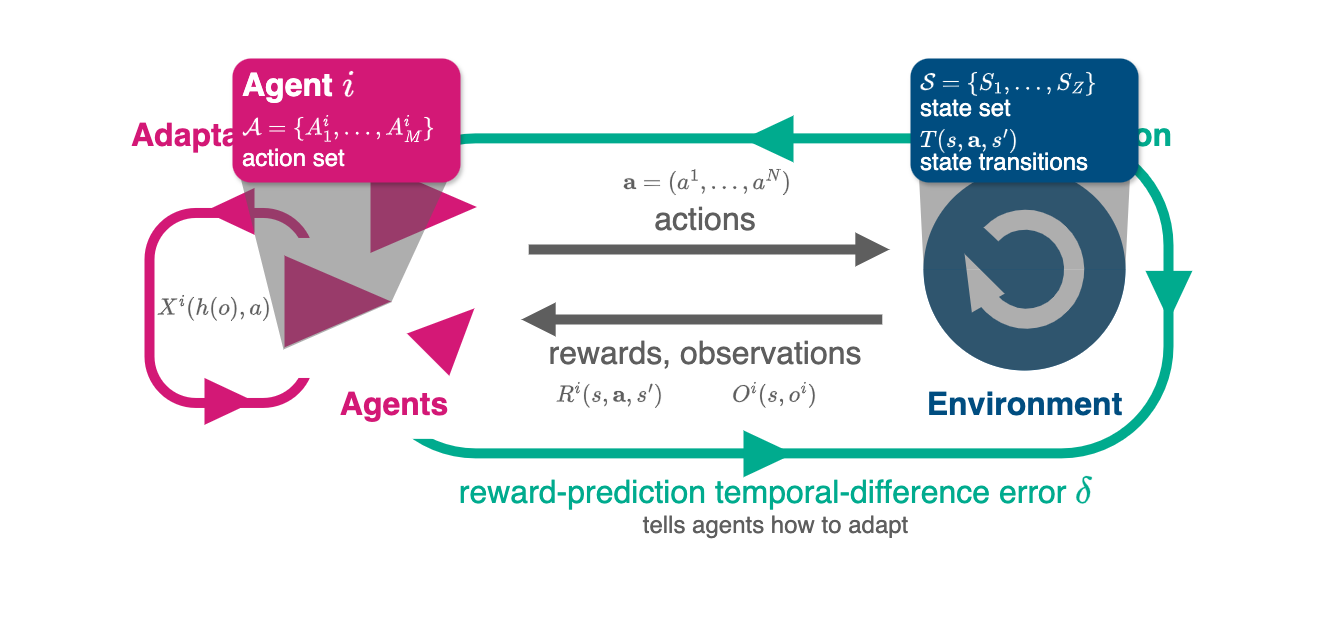

The diagram above was exported from draw.io. Its source (the exported page's mxGraphModel, read from the mxfile embedded in the PNG):
<mxGraphModel dx="2029" dy="1284" grid="1" gridSize="10" guides="1" tooltips="1" connect="1" arrows="1" fold="1" page="1" pageScale="1" pageWidth="1600" pageHeight="900" math="1" shadow="0">
  <root>
    <mxCell id="0" />
    <mxCell id="1" parent="0" />
    <mxCell id="hejx7R-2fpReKuI8PLzO-1" value="" style="rounded=1;whiteSpace=wrap;html=1;fillColor=default;gradientColor=none;strokeColor=none;" vertex="1" parent="1">
      <mxGeometry x="140" y="84.5" width="1320" height="640" as="geometry" />
    </mxCell>
    <mxCell id="wXrhBi7inwAlzk17Ovo8-14" value="" style="group" parent="1" connectable="0" vertex="1">
      <mxGeometry x="499" y="200" width="832.8775" height="361.7449999999999" as="geometry" />
    </mxCell>
    <mxCell id="wXrhBi7inwAlzk17Ovo8-8" value="" style="rounded=1;whiteSpace=wrap;html=1;fillColor=none;strokeColor=#00ab8e;strokeWidth=10;perimeterSpacing=0;glass=0;shadow=0;arcSize=34;" parent="wXrhBi7inwAlzk17Ovo8-14" vertex="1">
      <mxGeometry x="9" y="22.870000000000005" width="800" height="315" as="geometry" />
    </mxCell>
    <mxCell id="wXrhBi7inwAlzk17Ovo8-9" value="" style="rounded=0;whiteSpace=wrap;html=1;strokeColor=none;" parent="wXrhBi7inwAlzk17Ovo8-14" vertex="1">
      <mxGeometry y="37.36999999999989" width="80" height="286" as="geometry" />
    </mxCell>
    <mxCell id="wXrhBi7inwAlzk17Ovo8-11" value="" style="triangle;whiteSpace=wrap;html=1;flipH=1;strokeColor=none;fillColor=#00AB8E;" parent="wXrhBi7inwAlzk17Ovo8-14" vertex="1">
      <mxGeometry x="384" width="50" height="46.875" as="geometry" />
    </mxCell>
    <mxCell id="wXrhBi7inwAlzk17Ovo8-12" value="" style="triangle;whiteSpace=wrap;html=1;flipH=0;strokeColor=none;fillColor=#00AB8E;" parent="wXrhBi7inwAlzk17Ovo8-14" vertex="1">
      <mxGeometry x="384" y="314.8699999999999" width="50" height="46.875" as="geometry" />
    </mxCell>
    <mxCell id="wXrhBi7inwAlzk17Ovo8-13" value="" style="triangle;whiteSpace=wrap;html=1;flipH=0;strokeColor=none;fillColor=#00AB8E;direction=south;" parent="wXrhBi7inwAlzk17Ovo8-14" vertex="1">
      <mxGeometry x="786.0025" y="155.36750000000006" width="46.875" height="50" as="geometry" />
    </mxCell>
    <mxCell id="wXrhBi7inwAlzk17Ovo8-15" value="&lt;font style=&quot;font-size: 32px;&quot; face=&quot;Helvetica&quot;&gt;&lt;b&gt;Interaction&lt;/b&gt;&lt;/font&gt;" style="text;html=1;align=right;verticalAlign=middle;whiteSpace=wrap;rounded=0;fillColor=default;fontColor=#00AB8E;" parent="wXrhBi7inwAlzk17Ovo8-14" vertex="1">
      <mxGeometry x="640" width="174.5" height="40" as="geometry" />
    </mxCell>
    <mxCell id="5w-QseECbfagQXZF3MaY-20" value="&lt;font color=&quot;#5e5e5e&quot; style=&quot;font-size: 20px;&quot; face=&quot;Helvetica&quot;&gt;\(\mathbf a = (a^1,\dots,a^N)\)&lt;/font&gt;" style="text;html=1;align=center;verticalAlign=middle;whiteSpace=wrap;rounded=0;fillColor=none;" parent="wXrhBi7inwAlzk17Ovo8-14" vertex="1">
      <mxGeometry x="241" y="49" width="214" height="36.25" as="geometry" />
    </mxCell>
    <mxCell id="5w-QseECbfagQXZF3MaY-21" value="&lt;font color=&quot;#5e5e5e&quot; style=&quot;font-size: 20px;&quot; face=&quot;Helvetica&quot;&gt;\(R^i(s, \mathbf a, s')\)&lt;/font&gt;" style="text;html=1;align=center;verticalAlign=middle;whiteSpace=wrap;rounded=0;fillColor=none;" parent="wXrhBi7inwAlzk17Ovo8-14" vertex="1">
      <mxGeometry x="191" y="261" width="120" height="36.25" as="geometry" />
    </mxCell>
    <mxCell id="5w-QseECbfagQXZF3MaY-22" style="edgeStyle=orthogonalEdgeStyle;rounded=0;orthogonalLoop=1;jettySize=auto;html=1;exitX=0.5;exitY=1;exitDx=0;exitDy=0;fontFamily=Helvetica;fontSize=12;fontColor=default;" parent="wXrhBi7inwAlzk17Ovo8-14" source="5w-QseECbfagQXZF3MaY-21" target="5w-QseECbfagQXZF3MaY-21" edge="1">
      <mxGeometry relative="1" as="geometry" />
    </mxCell>
    <mxCell id="5w-QseECbfagQXZF3MaY-23" value="&lt;font color=&quot;#5e5e5e&quot; style=&quot;font-size: 20px;&quot; face=&quot;Helvetica&quot;&gt;\(O^i(s, o^i) \)&lt;/font&gt;" style="text;html=1;align=center;verticalAlign=middle;whiteSpace=wrap;rounded=0;fillColor=none;" parent="wXrhBi7inwAlzk17Ovo8-14" vertex="1">
      <mxGeometry x="356.44" y="261" width="120" height="36.25" as="geometry" />
    </mxCell>
    <mxCell id="wXrhBi7inwAlzk17Ovo8-6" value="" style="group" parent="1" connectable="0" vertex="1">
      <mxGeometry x="269" y="272.46000000000004" width="196" height="236.88" as="geometry" />
    </mxCell>
    <mxCell id="wXrhBi7inwAlzk17Ovo8-1" value="" style="rounded=1;whiteSpace=wrap;html=1;fillColor=none;strokeColor=#D31876;strokeWidth=10;perimeterSpacing=0;glass=0;shadow=0;arcSize=29;" parent="wXrhBi7inwAlzk17Ovo8-6" vertex="1">
      <mxGeometry x="20" y="25" width="160" height="190" as="geometry" />
    </mxCell>
    <mxCell id="wXrhBi7inwAlzk17Ovo8-4" value="" style="rounded=0;whiteSpace=wrap;html=1;strokeColor=none;" parent="wXrhBi7inwAlzk17Ovo8-6" vertex="1">
      <mxGeometry x="156" y="50" width="40" height="140" as="geometry" />
    </mxCell>
    <mxCell id="wXrhBi7inwAlzk17Ovo8-2" value="" style="triangle;whiteSpace=wrap;html=1;strokeColor=none;fillColor=#D31876;" parent="wXrhBi7inwAlzk17Ovo8-6" vertex="1">
      <mxGeometry x="75" y="190.005" width="50" height="46.875" as="geometry" />
    </mxCell>
    <mxCell id="wXrhBi7inwAlzk17Ovo8-3" value="" style="triangle;whiteSpace=wrap;html=1;flipH=1;strokeColor=none;fillColor=#D31876;" parent="wXrhBi7inwAlzk17Ovo8-6" vertex="1">
      <mxGeometry x="75" width="50" height="46.875" as="geometry" />
    </mxCell>
    <mxCell id="5w-QseECbfagQXZF3MaY-25" value="&lt;font style=&quot;font-size: 20px;&quot; face=&quot;Helvetica&quot;&gt;\(X^i(h(o), a)\)&lt;/font&gt;" style="text;html=1;align=center;verticalAlign=middle;whiteSpace=wrap;rounded=0;fillColor=none;fontColor=#5E5E5E;" parent="wXrhBi7inwAlzk17Ovo8-6" vertex="1">
      <mxGeometry x="25" y="101.87999999999997" width="120" height="36.25" as="geometry" />
    </mxCell>
    <mxCell id="YzTUHcRulRz5i4auoqxS-5" value="" style="ellipse;whiteSpace=wrap;html=1;aspect=fixed;fillColor=#014c7f;strokeWidth=8;strokeColor=#ffffff;" parent="1" vertex="1">
      <mxGeometry x="1059" y="249" width="210" height="210" as="geometry" />
    </mxCell>
    <mxCell id="YzTUHcRulRz5i4auoqxS-11" value="" style="group" parent="1" connectable="0" vertex="1">
      <mxGeometry x="419" y="238" width="230.07340270514828" height="231.33840270514827" as="geometry" />
    </mxCell>
    <mxCell id="YzTUHcRulRz5i4auoqxS-2" value="" style="triangle;whiteSpace=wrap;html=1;fillColor=#d41876;strokeColor=#ffffff;strokeWidth=10;" parent="YzTUHcRulRz5i4auoqxS-11" vertex="1">
      <mxGeometry x="86" width="124" height="107" as="geometry" />
    </mxCell>
    <mxCell id="YzTUHcRulRz5i4auoqxS-9" value="" style="triangle;whiteSpace=wrap;html=1;fillColor=#d41876;strokeColor=#ffffff;strokeWidth=10;" parent="YzTUHcRulRz5i4auoqxS-11" vertex="1">
      <mxGeometry y="94.43" width="124" height="107" as="geometry" />
    </mxCell>
    <mxCell id="YzTUHcRulRz5i4auoqxS-10" value="" style="triangle;whiteSpace=wrap;html=1;fillColor=#d41876;strokeColor=#ffffff;strokeWidth=10;rotation=-45;" parent="YzTUHcRulRz5i4auoqxS-11" vertex="1">
      <mxGeometry x="133.01999999999998" y="137.85000000000002" width="82.49" height="75.36" as="geometry" />
    </mxCell>
    <mxCell id="5w-QseECbfagQXZF3MaY-2" value="" style="verticalLabelPosition=bottom;verticalAlign=top;html=1;shape=mxgraph.basic.polygon;polyCoords=[[0.2,0.97],[0,0],[0.96,0],[0.69,0.71]];polyline=1;fillColor=#5E5E5E;opacity=50;strokeColor=none;" parent="YzTUHcRulRz5i4auoqxS-11" vertex="1">
      <mxGeometry x="-40" y="20" width="220" height="181.43" as="geometry" />
    </mxCell>
    <mxCell id="YzTUHcRulRz5i4auoqxS-17" value="" style="group" parent="1" connectable="0" vertex="1">
      <mxGeometry x="661" y="334" width="368" height="70" as="geometry" />
    </mxCell>
    <mxCell id="YzTUHcRulRz5i4auoqxS-15" value="" style="endArrow=block;html=1;rounded=0;endFill=1;strokeWidth=10;endSize=8;startSize=6;strokeColor=#5e5e5e;" parent="YzTUHcRulRz5i4auoqxS-17" edge="1">
      <mxGeometry width="50" height="50" relative="1" as="geometry">
        <mxPoint x="7.215686274509804" as="sourcePoint" />
        <mxPoint x="368" as="targetPoint" />
      </mxGeometry>
    </mxCell>
    <mxCell id="YzTUHcRulRz5i4auoqxS-16" value="" style="endArrow=block;html=1;rounded=0;endFill=1;strokeWidth=10;endSize=8;startSize=6;strokeColor=#5e5e5e;" parent="YzTUHcRulRz5i4auoqxS-17" edge="1">
      <mxGeometry width="50" height="50" relative="1" as="geometry">
        <mxPoint x="360.7843137254902" y="70" as="sourcePoint" />
        <mxPoint y="70" as="targetPoint" />
      </mxGeometry>
    </mxCell>
    <mxCell id="YzTUHcRulRz5i4auoqxS-18" value="&lt;font color=&quot;#5e5e5e&quot; style=&quot;font-size: 32px;&quot; face=&quot;Helvetica&quot;&gt;actions&lt;/font&gt;" style="text;html=1;align=center;verticalAlign=middle;whiteSpace=wrap;rounded=0;fillColor=none;" parent="1" vertex="1">
      <mxGeometry x="773" y="289" width="144" height="30" as="geometry" />
    </mxCell>
    <mxCell id="YzTUHcRulRz5i4auoqxS-19" value="&lt;font face=&quot;Helvetica&quot; color=&quot;#5e5e5e&quot; style=&quot;font-size: 32px;&quot;&gt;rewards, observations&lt;/font&gt;" style="text;html=1;align=center;verticalAlign=middle;whiteSpace=wrap;rounded=0;fillColor=none;" parent="1" vertex="1">
      <mxGeometry x="677" y="423" width="336" height="30" as="geometry" />
    </mxCell>
    <mxCell id="YzTUHcRulRz5i4auoqxS-21" value="&lt;font color=&quot;#d31876&quot; style=&quot;font-size: 32px;&quot; face=&quot;Helvetica&quot;&gt;&lt;b&gt;Agents&lt;/b&gt;&lt;/font&gt;" style="text;html=1;align=center;verticalAlign=middle;whiteSpace=wrap;rounded=0;fillColor=none;fontColor=#7d3f3f;" parent="1" vertex="1">
      <mxGeometry x="435.04" y="469.34000000000003" width="198" height="40" as="geometry" />
    </mxCell>
    <mxCell id="YzTUHcRulRz5i4auoqxS-22" value="&lt;font style=&quot;font-size: 32px;&quot; face=&quot;Helvetica&quot;&gt;&lt;b style=&quot;&quot;&gt;Environment&lt;/b&gt;&lt;/font&gt;" style="text;html=1;align=center;verticalAlign=middle;whiteSpace=wrap;rounded=0;fillColor=none;fontColor=#004D80;" parent="1" vertex="1">
      <mxGeometry x="1024.5" y="469.34000000000003" width="279" height="40" as="geometry" />
    </mxCell>
    <mxCell id="wXrhBi7inwAlzk17Ovo8-23" value="&lt;font color=&quot;#d31876&quot; style=&quot;font-size: 32px;&quot; face=&quot;Helvetica&quot;&gt;&lt;b&gt;Adaptation&lt;/b&gt;&lt;/font&gt;" style="text;html=1;align=left;verticalAlign=middle;whiteSpace=wrap;rounded=0;fillColor=default;fontColor=#00AB8E;" parent="1" vertex="1">
      <mxGeometry x="269" y="200" width="174.5" height="40" as="geometry" />
    </mxCell>
    <mxCell id="wXrhBi7inwAlzk17Ovo8-24" value="&lt;font face=&quot;Helvetica&quot; style=&quot;&quot;&gt;&lt;font color=&quot;#00ab8e&quot;&gt;&lt;span style=&quot;font-size: 32px;&quot;&gt;reward-prediction temporal-difference error \(\delta\)&lt;/span&gt;&lt;br&gt;&lt;/font&gt;&lt;font style=&quot;color: rgb(94, 94, 94); font-size: 24px;&quot;&gt;tells agents how to adapt&lt;/font&gt;&lt;/font&gt;" style="text;html=1;align=center;verticalAlign=middle;whiteSpace=wrap;rounded=0;fillColor=none;" parent="1" vertex="1">
      <mxGeometry x="593.02" y="561.74" width="644.84" height="57.58" as="geometry" />
    </mxCell>
    <mxCell id="bNlpy3qWGD2gdI6aUYjx-7" value="" style="verticalLabelPosition=bottom;html=1;verticalAlign=top;strokeWidth=20;shape=mxgraph.lean_mapping.physical_pull;pointerEvents=1;fontColor=none;noLabel=1;perimeterSpacing=0;fillColor=none;flipH=1;rotation=-15;strokeColor=#FFFFFF;" parent="1" vertex="1">
      <mxGeometry x="1114" y="304" width="100" height="100" as="geometry" />
    </mxCell>
    <mxCell id="bNlpy3qWGD2gdI6aUYjx-24" value="" style="shape=trapezoid;perimeter=trapezoidPerimeter;whiteSpace=wrap;html=1;fixedSize=1;flipH=1;direction=west;size=4.682464454975843;strokeColor=none;fillColor=#5E5E5E;opacity=50;" parent="1" vertex="1">
      <mxGeometry x="1058.5" y="261.29" width="211" height="92.71" as="geometry" />
    </mxCell>
    <mxCell id="bNlpy3qWGD2gdI6aUYjx-25" value="" style="rounded=1;whiteSpace=wrap;html=1;fillColor=#D31876;strokeColor=none;shadow=1;" parent="1" vertex="1">
      <mxGeometry x="372" y="143" width="228" height="124" as="geometry" />
    </mxCell>
    <mxCell id="5w-QseECbfagQXZF3MaY-4" value="" style="verticalLabelPosition=bottom;verticalAlign=top;html=1;shape=mxgraph.basic.half_circle;direction=west;flipV=1;strokeColor=none;fillColor=#5E5E5E;opacity=50;" parent="1" vertex="1">
      <mxGeometry x="1063" y="354" width="202" height="101" as="geometry" />
    </mxCell>
    <mxCell id="5w-QseECbfagQXZF3MaY-7" value="&lt;font style=&quot;font-size: 32px;&quot; face=&quot;Helvetica&quot;&gt;&lt;b&gt;Agent \(i\)&lt;/b&gt;&lt;/font&gt;" style="text;html=1;align=left;verticalAlign=middle;whiteSpace=wrap;rounded=0;fillColor=none;fontColor=#FFFFFF;" parent="1" vertex="1">
      <mxGeometry x="380" y="150" width="140" height="40" as="geometry" />
    </mxCell>
    <mxCell id="5w-QseECbfagQXZF3MaY-8" value="&lt;font face=&quot;Helvetica&quot; style=&quot;font-size: 20px;&quot;&gt;\(\mathcal A = \{A^i_1,\dots, A^i_M\}\)&lt;/font&gt;" style="text;html=1;align=left;verticalAlign=middle;whiteSpace=wrap;rounded=0;fillColor=none;fontColor=#FFFFFF;fontSize=18;" parent="1" vertex="1">
      <mxGeometry x="380" y="193.00000000000006" width="198" height="40" as="geometry" />
    </mxCell>
    <mxCell id="5w-QseECbfagQXZF3MaY-9" value="&lt;span style=&quot;forced-color-adjust: none; color: rgb(255, 255, 255); font-family: Helvetica; font-style: normal; font-variant-ligatures: normal; font-variant-caps: normal; font-weight: 400; letter-spacing: normal; orphans: 2; text-align: left; text-indent: 0px; text-transform: none; widows: 2; word-spacing: 0px; -webkit-text-stroke-width: 0px; white-space: normal; background-color: initial; text-decoration-thickness: initial; text-decoration-style: initial; text-decoration-color: initial;&quot;&gt;&lt;font style=&quot;font-size: 24px;&quot;&gt;action set&lt;/font&gt;&lt;/span&gt;" style="text;whiteSpace=wrap;html=1;fontFamily=Helvetica;fontSize=12;fontColor=default;" parent="1" vertex="1">
      <mxGeometry x="380" y="222" width="110" height="37" as="geometry" />
    </mxCell>
    <mxCell id="5w-QseECbfagQXZF3MaY-16" value="" style="group" parent="1" connectable="0" vertex="1">
      <mxGeometry x="1050" y="143" width="228" height="124" as="geometry" />
    </mxCell>
    <mxCell id="5w-QseECbfagQXZF3MaY-10" value="" style="rounded=1;whiteSpace=wrap;html=1;fillColor=#004D80;strokeColor=none;shadow=1;" parent="5w-QseECbfagQXZF3MaY-16" vertex="1">
      <mxGeometry width="228" height="124" as="geometry" />
    </mxCell>
    <mxCell id="5w-QseECbfagQXZF3MaY-12" value="&lt;font face=&quot;Helvetica&quot; style=&quot;font-size: 20px;&quot;&gt;\(\mathcal S = \{S_1,\dots, S_Z\}\)&lt;/font&gt;" style="text;html=1;align=left;verticalAlign=middle;whiteSpace=wrap;rounded=0;fillColor=none;fontColor=#FFFFFF;fontSize=18;" parent="5w-QseECbfagQXZF3MaY-16" vertex="1">
      <mxGeometry x="8" y="5.000000000000057" width="198" height="40" as="geometry" />
    </mxCell>
    <mxCell id="5w-QseECbfagQXZF3MaY-13" value="&lt;span style=&quot;forced-color-adjust: none; color: rgb(255, 255, 255); font-family: Helvetica; font-style: normal; font-variant-ligatures: normal; font-variant-caps: normal; font-weight: 400; letter-spacing: normal; orphans: 2; text-align: left; text-indent: 0px; text-transform: none; widows: 2; word-spacing: 0px; -webkit-text-stroke-width: 0px; white-space: normal; background-color: initial; text-decoration-thickness: initial; text-decoration-style: initial; text-decoration-color: initial;&quot;&gt;&lt;font style=&quot;font-size: 24px;&quot;&gt;state set&lt;/font&gt;&lt;/span&gt;" style="text;whiteSpace=wrap;html=1;fontFamily=Helvetica;fontSize=12;fontColor=default;" parent="5w-QseECbfagQXZF3MaY-16" vertex="1">
      <mxGeometry x="8" y="29" width="110" height="37" as="geometry" />
    </mxCell>
    <mxCell id="5w-QseECbfagQXZF3MaY-14" value="&lt;font face=&quot;Helvetica&quot; style=&quot;font-size: 20px;&quot;&gt;\(T(s, \mathbf a, s')\)&lt;/font&gt;" style="text;html=1;align=left;verticalAlign=middle;whiteSpace=wrap;rounded=0;fillColor=none;fontColor=#FFFFFF;fontSize=18;" parent="5w-QseECbfagQXZF3MaY-16" vertex="1">
      <mxGeometry x="8" y="62.00000000000006" width="198" height="40" as="geometry" />
    </mxCell>
    <mxCell id="5w-QseECbfagQXZF3MaY-15" value="&lt;span style=&quot;forced-color-adjust: none; color: rgb(255, 255, 255); font-family: Helvetica; font-style: normal; font-variant-ligatures: normal; font-variant-caps: normal; font-weight: 400; letter-spacing: normal; orphans: 2; text-align: left; text-indent: 0px; text-transform: none; widows: 2; word-spacing: 0px; -webkit-text-stroke-width: 0px; white-space: normal; background-color: initial; text-decoration-thickness: initial; text-decoration-style: initial; text-decoration-color: initial;&quot;&gt;&lt;font style=&quot;font-size: 24px;&quot;&gt;state transitions&lt;/font&gt;&lt;/span&gt;" style="text;whiteSpace=wrap;html=1;fontFamily=Helvetica;fontSize=12;fontColor=default;" parent="5w-QseECbfagQXZF3MaY-16" vertex="1">
      <mxGeometry x="8" y="83" width="186" height="37" as="geometry" />
    </mxCell>
  </root>
</mxGraphModel>